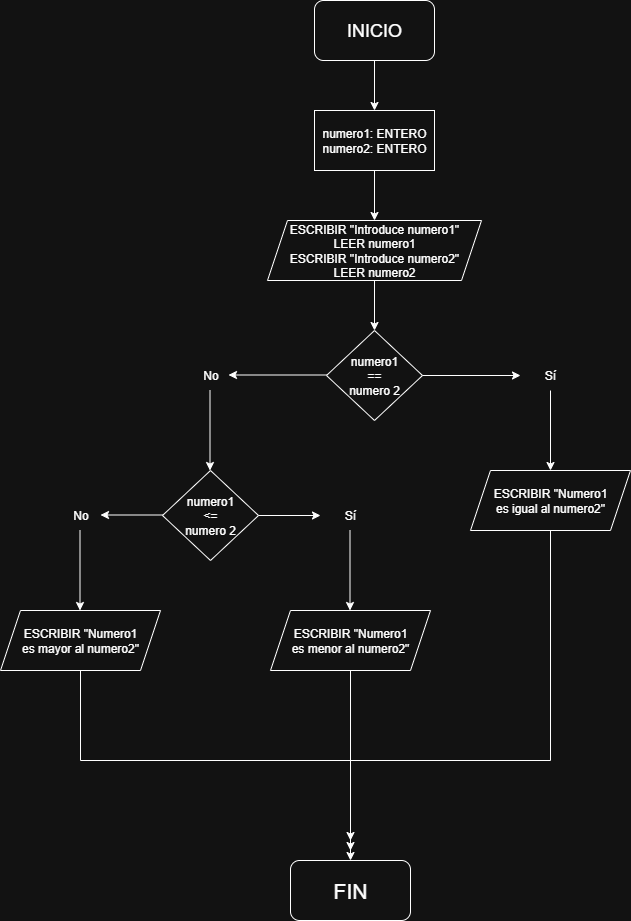

The diagram above was exported from draw.io. Its source (the exported page's mxGraphModel, read from the mxfile embedded in the PNG):
<mxGraphModel dx="872" dy="537" grid="0" gridSize="10" guides="1" tooltips="1" connect="1" arrows="1" fold="1" page="1" pageScale="1" pageWidth="827" pageHeight="1169" math="0" shadow="0">
  <root>
    <mxCell id="0" />
    <mxCell id="1" parent="0" />
    <mxCell id="dF9WAifb4qQuW8kPDMnK-9" value="" style="endArrow=classic;html=1;rounded=0;exitX=1;exitY=0.5;exitDx=0;exitDy=0;" parent="1" edge="1">
      <mxGeometry width="50" height="50" relative="1" as="geometry">
        <mxPoint x="366" y="404.5" as="sourcePoint" />
        <mxPoint x="268" y="404.5" as="targetPoint" />
      </mxGeometry>
    </mxCell>
    <mxCell id="dF9WAifb4qQuW8kPDMnK-1" value="&lt;font style=&quot;font-size: 18px;&quot;&gt;INICIO&lt;/font&gt;" style="rounded=1;whiteSpace=wrap;html=1;" parent="1" vertex="1">
      <mxGeometry x="354" y="30" width="120" height="60" as="geometry" />
    </mxCell>
    <mxCell id="dF9WAifb4qQuW8kPDMnK-2" value="" style="endArrow=classic;html=1;rounded=0;exitX=0.5;exitY=1;exitDx=0;exitDy=0;" parent="1" source="dF9WAifb4qQuW8kPDMnK-1" edge="1">
      <mxGeometry width="50" height="50" relative="1" as="geometry">
        <mxPoint x="400" y="300" as="sourcePoint" />
        <mxPoint x="414" y="140" as="targetPoint" />
      </mxGeometry>
    </mxCell>
    <mxCell id="dF9WAifb4qQuW8kPDMnK-3" value="numero1: ENTERO&lt;div&gt;numero2: ENTERO&lt;/div&gt;" style="rounded=0;whiteSpace=wrap;html=1;" parent="1" vertex="1">
      <mxGeometry x="354" y="140" width="120" height="60" as="geometry" />
    </mxCell>
    <mxCell id="dF9WAifb4qQuW8kPDMnK-4" value="" style="endArrow=classic;html=1;rounded=0;exitX=0.5;exitY=1;exitDx=0;exitDy=0;" parent="1" source="dF9WAifb4qQuW8kPDMnK-3" edge="1">
      <mxGeometry width="50" height="50" relative="1" as="geometry">
        <mxPoint x="400" y="300" as="sourcePoint" />
        <mxPoint x="414" y="250" as="targetPoint" />
      </mxGeometry>
    </mxCell>
    <mxCell id="dF9WAifb4qQuW8kPDMnK-5" value="ESCRIBIR &quot;Introduce numero1&quot;&lt;div&gt;LEER numero1&lt;/div&gt;&lt;div&gt;ESCRIBIR &quot;Introduce numero2&quot;&lt;/div&gt;&lt;div&gt;LEER numero2&lt;/div&gt;" style="shape=parallelogram;perimeter=parallelogramPerimeter;whiteSpace=wrap;html=1;fixedSize=1;" parent="1" vertex="1">
      <mxGeometry x="307" y="250" width="214" height="60" as="geometry" />
    </mxCell>
    <mxCell id="dF9WAifb4qQuW8kPDMnK-6" value="" style="endArrow=classic;html=1;rounded=0;exitX=0.5;exitY=1;exitDx=0;exitDy=0;" parent="1" source="dF9WAifb4qQuW8kPDMnK-5" edge="1">
      <mxGeometry width="50" height="50" relative="1" as="geometry">
        <mxPoint x="400" y="300" as="sourcePoint" />
        <mxPoint x="414" y="360" as="targetPoint" />
      </mxGeometry>
    </mxCell>
    <mxCell id="dF9WAifb4qQuW8kPDMnK-7" value="numero1&lt;div&gt;==&lt;/div&gt;&lt;div&gt;numero 2&lt;/div&gt;" style="rhombus;whiteSpace=wrap;html=1;" parent="1" vertex="1">
      <mxGeometry x="366" y="360" width="96" height="90" as="geometry" />
    </mxCell>
    <mxCell id="dF9WAifb4qQuW8kPDMnK-8" value="" style="endArrow=classic;html=1;rounded=0;exitX=1;exitY=0.5;exitDx=0;exitDy=0;" parent="1" source="dF9WAifb4qQuW8kPDMnK-7" edge="1">
      <mxGeometry width="50" height="50" relative="1" as="geometry">
        <mxPoint x="400" y="500" as="sourcePoint" />
        <mxPoint x="560" y="405" as="targetPoint" />
      </mxGeometry>
    </mxCell>
    <mxCell id="dF9WAifb4qQuW8kPDMnK-10" value="Sí" style="text;html=1;align=center;verticalAlign=middle;whiteSpace=wrap;rounded=0;" parent="1" vertex="1">
      <mxGeometry x="560" y="390" width="60" height="30" as="geometry" />
    </mxCell>
    <mxCell id="dF9WAifb4qQuW8kPDMnK-11" value="No" style="text;html=1;align=center;verticalAlign=middle;resizable=0;points=[];autosize=1;strokeColor=none;fillColor=none;" parent="1" vertex="1">
      <mxGeometry x="230" y="390" width="40" height="30" as="geometry" />
    </mxCell>
    <mxCell id="dF9WAifb4qQuW8kPDMnK-12" value="" style="endArrow=classic;html=1;rounded=0;exitX=0.5;exitY=1;exitDx=0;exitDy=0;" parent="1" source="dF9WAifb4qQuW8kPDMnK-10" edge="1">
      <mxGeometry width="50" height="50" relative="1" as="geometry">
        <mxPoint x="550" y="500" as="sourcePoint" />
        <mxPoint x="590" y="500" as="targetPoint" />
      </mxGeometry>
    </mxCell>
    <mxCell id="dF9WAifb4qQuW8kPDMnK-13" value="ESCRIBIR &quot;Numero1&lt;div&gt;es igual al numero2&quot;&lt;/div&gt;" style="shape=parallelogram;perimeter=parallelogramPerimeter;whiteSpace=wrap;html=1;fixedSize=1;" parent="1" vertex="1">
      <mxGeometry x="510" y="500" width="160" height="60" as="geometry" />
    </mxCell>
    <mxCell id="dF9WAifb4qQuW8kPDMnK-14" value="" style="endArrow=classic;html=1;rounded=0;exitX=0.5;exitY=1;exitDx=0;exitDy=0;" parent="1" edge="1">
      <mxGeometry width="50" height="50" relative="1" as="geometry">
        <mxPoint x="249.5" y="420" as="sourcePoint" />
        <mxPoint x="249.5" y="500" as="targetPoint" />
      </mxGeometry>
    </mxCell>
    <mxCell id="dF9WAifb4qQuW8kPDMnK-15" value="numero1&lt;div&gt;&amp;lt;=&lt;/div&gt;&lt;div&gt;numero 2&lt;/div&gt;" style="rhombus;whiteSpace=wrap;html=1;" parent="1" vertex="1">
      <mxGeometry x="202" y="500" width="96" height="90" as="geometry" />
    </mxCell>
    <mxCell id="dF9WAifb4qQuW8kPDMnK-16" value="" style="endArrow=classic;html=1;rounded=0;exitX=1;exitY=0.5;exitDx=0;exitDy=0;" parent="1" source="dF9WAifb4qQuW8kPDMnK-15" target="dF9WAifb4qQuW8kPDMnK-18" edge="1">
      <mxGeometry width="50" height="50" relative="1" as="geometry">
        <mxPoint x="330" y="555" as="sourcePoint" />
        <mxPoint x="360" y="545" as="targetPoint" />
      </mxGeometry>
    </mxCell>
    <mxCell id="dF9WAifb4qQuW8kPDMnK-18" value="Sí" style="text;html=1;align=center;verticalAlign=middle;whiteSpace=wrap;rounded=0;" parent="1" vertex="1">
      <mxGeometry x="360" y="530" width="60" height="30" as="geometry" />
    </mxCell>
    <mxCell id="dF9WAifb4qQuW8kPDMnK-19" value="" style="endArrow=classic;html=1;rounded=0;exitX=1;exitY=0.5;exitDx=0;exitDy=0;" parent="1" edge="1">
      <mxGeometry width="50" height="50" relative="1" as="geometry">
        <mxPoint x="202" y="544.5" as="sourcePoint" />
        <mxPoint x="140" y="544.5" as="targetPoint" />
      </mxGeometry>
    </mxCell>
    <mxCell id="dF9WAifb4qQuW8kPDMnK-20" value="No" style="text;html=1;align=center;verticalAlign=middle;resizable=0;points=[];autosize=1;strokeColor=none;fillColor=none;" parent="1" vertex="1">
      <mxGeometry x="100" y="530" width="40" height="30" as="geometry" />
    </mxCell>
    <mxCell id="dF9WAifb4qQuW8kPDMnK-21" value="" style="endArrow=classic;html=1;rounded=0;exitX=0.5;exitY=1;exitDx=0;exitDy=0;" parent="1" edge="1">
      <mxGeometry width="50" height="50" relative="1" as="geometry">
        <mxPoint x="389.5" y="560" as="sourcePoint" />
        <mxPoint x="389.5" y="640" as="targetPoint" />
      </mxGeometry>
    </mxCell>
    <mxCell id="dF9WAifb4qQuW8kPDMnK-22" value="" style="endArrow=classic;html=1;rounded=0;exitX=0.5;exitY=1;exitDx=0;exitDy=0;" parent="1" edge="1">
      <mxGeometry width="50" height="50" relative="1" as="geometry">
        <mxPoint x="119.5" y="560" as="sourcePoint" />
        <mxPoint x="119.5" y="640" as="targetPoint" />
      </mxGeometry>
    </mxCell>
    <mxCell id="dF9WAifb4qQuW8kPDMnK-23" value="ESCRIBIR &quot;Numero1&lt;div&gt;es menor al numero2&quot;&lt;/div&gt;" style="shape=parallelogram;perimeter=parallelogramPerimeter;whiteSpace=wrap;html=1;fixedSize=1;" parent="1" vertex="1">
      <mxGeometry x="310" y="640" width="160" height="60" as="geometry" />
    </mxCell>
    <mxCell id="dF9WAifb4qQuW8kPDMnK-24" value="ESCRIBIR &quot;Numero1&lt;div&gt;es mayor al numero2&quot;&lt;/div&gt;" style="shape=parallelogram;perimeter=parallelogramPerimeter;whiteSpace=wrap;html=1;fixedSize=1;" parent="1" vertex="1">
      <mxGeometry x="40" y="640" width="160" height="60" as="geometry" />
    </mxCell>
    <mxCell id="dF9WAifb4qQuW8kPDMnK-28" value="" style="endArrow=none;html=1;rounded=0;entryX=0.5;entryY=1;entryDx=0;entryDy=0;" parent="1" target="dF9WAifb4qQuW8kPDMnK-13" edge="1">
      <mxGeometry width="50" height="50" relative="1" as="geometry">
        <mxPoint x="590" y="790" as="sourcePoint" />
        <mxPoint x="600" y="600" as="targetPoint" />
      </mxGeometry>
    </mxCell>
    <mxCell id="dF9WAifb4qQuW8kPDMnK-30" value="" style="endArrow=classic;html=1;rounded=0;exitX=0.5;exitY=1;exitDx=0;exitDy=0;" parent="1" source="dF9WAifb4qQuW8kPDMnK-23" edge="1">
      <mxGeometry width="50" height="50" relative="1" as="geometry">
        <mxPoint x="370" y="780" as="sourcePoint" />
        <mxPoint x="390" y="870" as="targetPoint" />
      </mxGeometry>
    </mxCell>
    <mxCell id="dF9WAifb4qQuW8kPDMnK-31" value="&lt;font style=&quot;font-size: 21px;&quot;&gt;FIN&lt;/font&gt;" style="rounded=1;whiteSpace=wrap;html=1;" parent="1" vertex="1">
      <mxGeometry x="330" y="890" width="120" height="60" as="geometry" />
    </mxCell>
    <mxCell id="dF9WAifb4qQuW8kPDMnK-32" value="" style="endArrow=classic;html=1;rounded=0;" parent="1" edge="1">
      <mxGeometry width="50" height="50" relative="1" as="geometry">
        <mxPoint x="390" y="800" as="sourcePoint" />
        <mxPoint x="390" y="880" as="targetPoint" />
      </mxGeometry>
    </mxCell>
    <mxCell id="dF9WAifb4qQuW8kPDMnK-34" value="" style="endArrow=classic;html=1;rounded=0;entryX=0.5;entryY=0;entryDx=0;entryDy=0;" parent="1" target="dF9WAifb4qQuW8kPDMnK-31" edge="1">
      <mxGeometry width="50" height="50" relative="1" as="geometry">
        <mxPoint x="390" y="810" as="sourcePoint" />
        <mxPoint x="450" y="750" as="targetPoint" />
      </mxGeometry>
    </mxCell>
    <mxCell id="dF9WAifb4qQuW8kPDMnK-35" value="" style="endArrow=none;html=1;rounded=0;" parent="1" edge="1">
      <mxGeometry width="50" height="50" relative="1" as="geometry">
        <mxPoint x="390" y="790" as="sourcePoint" />
        <mxPoint x="590" y="790" as="targetPoint" />
      </mxGeometry>
    </mxCell>
    <mxCell id="dF9WAifb4qQuW8kPDMnK-36" value="" style="endArrow=none;html=1;rounded=0;entryX=0.5;entryY=1;entryDx=0;entryDy=0;" parent="1" target="dF9WAifb4qQuW8kPDMnK-24" edge="1">
      <mxGeometry width="50" height="50" relative="1" as="geometry">
        <mxPoint x="120" y="790" as="sourcePoint" />
        <mxPoint x="160" y="710" as="targetPoint" />
      </mxGeometry>
    </mxCell>
    <mxCell id="dF9WAifb4qQuW8kPDMnK-37" value="" style="endArrow=none;html=1;rounded=0;" parent="1" edge="1">
      <mxGeometry width="50" height="50" relative="1" as="geometry">
        <mxPoint x="390" y="790" as="sourcePoint" />
        <mxPoint x="120" y="790" as="targetPoint" />
      </mxGeometry>
    </mxCell>
  </root>
</mxGraphModel>